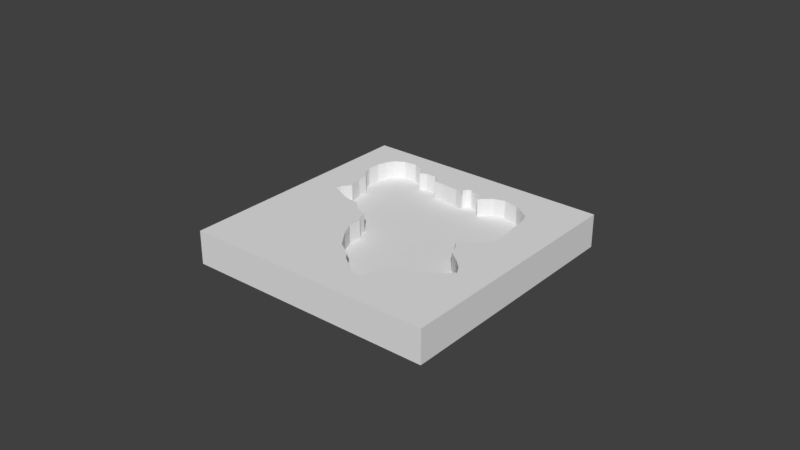 # Source: kittens.blend  (saved by Blender 2.79.0; exported with 4.5.12 LTS)
import bpy
from mathutils import Matrix  # noqa: F401  (used for matrix-valued properties, if any)

bpy.ops.wm.read_factory_settings(use_empty=True)
scene = bpy.context.scene
scene.name = 'Scene'

# ---- collections
col_collection_1 = bpy.data.collections.new('Collection 1'); scene.collection.children.link(col_collection_1)
col_collection_1.hide_render = True
col_collection_1.hide_viewport = True
col_collection_11 = bpy.data.collections.new('Collection 11'); scene.collection.children.link(col_collection_11)

# ---- materials (node trees are filled in below, after node groups)
mat_1 = bpy.data.materials.new('1')
mat_1.alpha_threshold = 0.0
mat_1.roughness = 0.5
mat_2 = bpy.data.materials.new('2')
mat_2.alpha_threshold = 0.0
mat_2.roughness = 0.5

# ---- material node trees
mat_1.use_nodes = True; mat_1.node_tree.nodes.clear()
_N = mat_1.node_tree.nodes; _L = mat_1.node_tree.links
n0 = _N.new('ShaderNodeOutputMaterial'); n0.name = 'Material Output'; n0.location = (300, 300)
n1 = _N.new('ShaderNodeBsdfDiffuse'); n1.name = 'Diffuse BSDF'; n1.location = (10, 300)
_L.new(n1.outputs[0], n0.inputs[0])
n0.is_active_output = True
mat_2.use_nodes = True; mat_2.node_tree.nodes.clear()
_N = mat_2.node_tree.nodes; _L = mat_2.node_tree.links
n0 = _N.new('ShaderNodeOutputMaterial'); n0.name = 'Material Output'; n0.location = (300, 300)
n1 = _N.new('ShaderNodeBsdfDiffuse'); n1.name = 'Diffuse BSDF'; n1.location = (10, 300)
_L.new(n1.outputs[0], n0.inputs[0])
n0.is_active_output = True

# ---- world
world_world = bpy.data.worlds.new('World'); scene.world = world_world
world_world.color = (0.05088, 0.05088, 0.05088)
world_world.use_sun_shadow = False
world_world.sun_shadow_jitter_overblur = 0.0
world_world.cycles.sampling_method = 'MANUAL'

# ---- meshes
me_cube_000 = bpy.data.meshes.new('Cube.000')
me_cube_000.from_pydata([(-3.123, 4.849, 0.2403), (-3.687, 4.8, 0.2403), (-4.287, 4.236, 0.2403), (-4.094, 4.539, 0.2403), (-2.599, 4.635, 0.2403), (-2.406, 4.256, 0.2403), (-2.117, 4.408, 0.2403), (-1.669, 4.422, 0.2403), (-1.428, 4.284, 0.2403), (-1.387, 4.015, 0.2403), (-0.9255, 4.008, 0.2403), (-0.1403, 3.926, 0.2403), (0.1834, 3.829, 0.2403), (0.1352, 4.043, 0.2403), (0.2247, 4.27, 0.2403), (0.4038, 4.304, 0.2403), (0.9892, 4.091, 0.2403), (1.106, 3.905, 0.2403), (1.134, 3.74, 0.2403), (1.258, 3.912, 0.2403), (1.637, 4.208, 0.2403), (2.112, 4.36, 0.2403), (2.787, 4.236, 0.2403), (3.572, 3.726, 0.2403), (3.751, 3.161, 0.2403), (3.799, 2.541, 0.2403), (3.779, 2.445, 0.2403), (3.889, 2.025, 0.2403), (3.868, 1.295, 0.2403), (3.634, 0.8883, 0.2403), (3.255, 0.4062, 0.2403), (2.704, 0.1238, 0.2403), (2.98, -0.1931, 0.2403), (3.131, -0.6476, 0.2403), (3.627, -1.02, 0.2403), (4.047, -1.426, 0.2403), (4.254, -1.784, 0.2403), (3.985, -2.073, 0.2403), (3.434, -2.445, 0.2403), (2.849, -2.769, 0.2403), (2.47, -2.9, 0.2403), (1.94, -3.21, 0.2403), (1.823, -3.761, 0.2403), (1.65, -4.367, 0.2403), (1.161, -4.188, 0.2403), (0.3074, -3.568, 0.2403), (0.09385, -3.279, 0.2403), (-0.5605, -2.852, 0.2403), (-1.118, -2.066, 0.2403), (-1.38, -1.495, 0.2403), (-1.38, -0.8749, 0.2403), (-1.538, -0.7165, 0.2403), (-1.628, -0.3239, 0.2403), (-2.193, -0.1173, 0.2403), (-2.572, 0.2546, 0.2403), (-3.253, 0.3511, 0.2403), (-3.963, 0.6679, 0.2403), (-4.231, 0.7918, 0.2403), (-4.176, 1.019, 0.2403), (-3.88, 1.432, 0.2403), (-4.032, 2.059, 0.2403), (-4.032, 2.5, 0.2403), (-4.349, 2.886, 0.2403), (-4.468, 3.224, 0.2403), (-4.44, 3.814, 0.2403), (-8.478, -8.478, 7.028), (-8.478, -8.478, -3.51), (-8.478, 8.478, 7.028), (-8.478, 8.478, -3.51), (8.478, -8.478, 7.028), (8.478, -8.478, -3.51), (8.478, 8.478, 7.028), (8.478, 8.478, -3.51), (3.434, -2.445, -3.51), (3.985, -2.073, -3.51), (4.047, -1.426, -3.51), (-0.5605, -2.852, -3.51), (0.09385, -3.279, -3.51), (2.849, -2.769, -3.51), (-1.118, -2.066, -3.51), (3.627, -1.02, -3.51), (3.131, -0.6476, -3.51), (1.94, -3.21, -3.51), (1.65, -4.367, -3.51), (0.3074, -3.568, -3.51), (1.823, -3.761, -3.51), (2.47, -2.9, -3.51), (-1.38, -1.495, -3.51), (1.161, -4.188, -3.51), (-1.538, -0.7165, -3.51), (4.254, -1.784, -3.51), (-1.38, -0.8749, -3.51), (3.889, 2.025, -3.51), (3.779, 2.445, -3.51), (3.868, 1.295, -3.51), (3.634, 0.8883, -3.51), (3.255, 0.4062, -3.51), (2.704, 0.1238, -3.51), (2.98, -0.1931, -3.51), (-1.628, -0.3239, -3.51), (-2.572, 0.2546, -3.51), (-2.193, -0.1173, -3.51), (-3.253, 0.3511, -3.51), (-4.176, 1.019, -3.51), (-4.032, 2.059, -3.51), (-3.963, 0.6679, -3.51), (-3.88, 1.432, -3.51), (-4.032, 2.5, -3.51), (-4.231, 0.7918, -3.51), (3.799, 2.541, -3.51), (3.751, 3.161, -3.51), (2.787, 4.236, -3.51), (3.572, 3.726, -3.51), (1.637, 4.208, -3.51), (1.134, 3.74, -3.51), (1.258, 3.912, -3.51), (1.106, 3.905, -3.51), (0.9892, 4.091, -3.51), (0.1352, 4.043, -3.51), (0.1834, 3.829, -3.51), (0.2247, 4.27, -3.51), (-0.1403, 3.926, -3.51), (-0.9255, 4.008, -3.51), (-1.387, 4.015, -3.51), (-4.349, 2.886, -3.51), (-4.468, 3.224, -3.51), (-4.44, 3.814, -3.51), (-4.287, 4.236, -3.51), (-1.428, 4.284, -3.51), (2.112, 4.36, -3.51), (0.4038, 4.304, -3.51), (-2.117, 4.408, -3.51), (-1.669, 4.422, -3.51), (-2.406, 4.256, -3.51), (-4.094, 4.539, -3.51), (-2.599, 4.635, -3.51), (-3.687, 4.8, -3.51), (-3.123, 4.849, -3.51)], [], [(0, 4, 5, 6, 7, 8, 9, 10, 11, 12, 13, 14, 15, 16, 17, 18, 19, 20, 21, 22, 23, 24, 25, 26, 27, 28, 29, 30, 31, 32, 33, 34, 35, 36, 37, 38, 39, 40, 41, 42, 43, 44, 45, 46, 47, 48, 49, 50, 51, 52, 53, 54, 55, 56, 57, 58, 59, 60, 61, 62, 63, 64, 2, 3, 1), (65, 67, 68, 66), (67, 71, 72, 68), (71, 69, 70, 72), (69, 65, 66, 70), (67, 65, 69, 71), (72, 70, 90, 75, 80, 81, 98, 97, 96, 95, 94, 92, 93, 109, 110, 112, 111, 129, 113, 115, 114, 116, 117, 130, 120, 118, 119, 121, 122, 123, 128, 132, 131, 133, 135, 137, 136, 134, 127, 126, 125, 68), (75, 90, 36, 35), (80, 75, 35, 34), (111, 112, 23, 22), (131, 132, 7, 6), (97, 98, 32, 31), (137, 135, 4, 0), (112, 110, 24, 23), (108, 103, 58, 57), (74, 73, 38, 37), (95, 96, 30, 29), (129, 111, 22, 21), (83, 88, 44, 43), (133, 131, 6, 5), (110, 109, 25, 24), (77, 76, 47, 46), (136, 137, 0, 1), (92, 94, 28, 27), (101, 100, 54, 53), (81, 80, 34, 33), (126, 127, 2, 64), (118, 120, 14, 13), (125, 126, 64, 63), (134, 136, 1, 3), (85, 83, 43, 42), (70, 66, 68, 125, 124, 107, 104, 106, 103, 108, 105, 102, 100, 101, 99, 89, 91, 87, 79, 76, 77, 84, 88, 83, 85, 82, 86, 78, 73, 74, 90), (84, 77, 46, 45), (123, 122, 10, 9), (73, 78, 39, 38), (94, 95, 29, 28), (82, 85, 42, 41), (90, 74, 37, 36), (99, 101, 53, 52), (120, 130, 15, 14), (104, 107, 61, 60), (96, 97, 31, 30), (113, 129, 21, 20), (122, 121, 11, 10), (117, 116, 17, 16), (102, 105, 56, 55), (87, 91, 50, 49), (79, 87, 49, 48), (89, 99, 52, 51), (109, 93, 26, 25), (116, 114, 18, 17), (132, 128, 8, 7), (86, 82, 41, 40), (105, 108, 57, 56), (93, 92, 27, 26), (88, 84, 45, 44), (91, 89, 51, 50), (135, 133, 5, 4), (119, 118, 13, 12), (98, 81, 33, 32), (106, 104, 60, 59), (76, 79, 48, 47), (128, 123, 9, 8), (100, 102, 55, 54), (114, 115, 19, 18), (107, 124, 62, 61), (115, 113, 20, 19), (127, 134, 3, 2), (103, 106, 59, 58), (124, 125, 63, 62), (121, 119, 12, 11), (78, 86, 40, 39), (130, 117, 16, 15)])
me_cube_000.use_remesh_preserve_volume = False
me_cube_000.use_remesh_preserve_attributes = False
me_cube_000.use_mirror_vertex_groups = False
me_cube_000.update()
me_cube_001 = bpy.data.meshes.new('Cube.001')
me_cube_001.from_pydata([(-8.692, -8.692, -5.63), (-8.692, -8.692, 5.63), (-8.692, 8.692, -5.63), (-8.692, 8.692, 5.63), (8.692, -8.692, -5.63), (8.692, -8.692, 5.63), (8.692, 8.692, -5.63), (8.692, 8.692, 5.63)], [], [(0, 1, 3, 2), (2, 3, 7, 6), (6, 7, 5, 4), (4, 5, 1, 0), (2, 6, 4, 0), (7, 3, 1, 5)])
me_cube_001.use_remesh_preserve_volume = False
me_cube_001.use_remesh_preserve_attributes = False
me_cube_001.use_mirror_vertex_groups = False
me_cube_001.update()
me_cube_005 = bpy.data.meshes.new('Cube.005')
me_cube_005.from_pydata([(-3.123, 4.849, -0.05124), (-3.687, 4.8, -0.05124), (-4.287, 4.236, -0.05124), (-4.094, 4.539, -0.05124), (-2.599, 4.635, -0.05124), (-2.406, 4.256, -0.05124), (-2.117, 4.408, -0.05124), (-1.669, 4.422, -0.05124), (-1.428, 4.284, -0.05124), (-1.387, 4.015, -0.05124), (-0.9255, 4.008, -0.05124), (-0.1403, 3.926, -0.05124), (0.1834, 3.829, -0.05124), (0.1352, 4.043, -0.05124), (0.2247, 4.27, -0.05124), (0.4038, 4.304, -0.05124), (0.9892, 4.091, -0.05124), (1.106, 3.905, -0.05124), (1.134, 3.74, -0.05124), (1.258, 3.912, -0.05124), (1.637, 4.208, -0.05124), (2.112, 4.36, -0.05124), (2.787, 4.236, -0.05124), (3.572, 3.726, -0.05124), (3.751, 3.161, -0.05124), (3.799, 2.541, -0.05124), (3.779, 2.445, -0.05124), (3.889, 2.025, -0.05124), (3.868, 1.295, -0.05124), (3.634, 0.8883, -0.05124), (3.255, 0.4062, -0.05124), (2.704, 0.1238, -0.05124), (2.98, -0.1931, -0.05124), (3.131, -0.6476, -0.05124), (3.627, -1.02, -0.05124), (4.047, -1.426, -0.05124), (4.254, -1.784, -0.05124), (3.985, -2.073, -0.05124), (3.434, -2.445, -0.05124), (2.849, -2.769, -0.05124), (2.47, -2.9, -0.05124), (1.94, -3.21, -0.05124), (1.823, -3.761, -0.05124), (1.65, -4.367, -0.05124), (1.161, -4.188, -0.05124), (0.3074, -3.568, -0.05124), (0.09385, -3.279, -0.05124), (-0.5605, -2.852, -0.05124), (-1.118, -2.066, -0.05124), (-1.38, -1.495, -0.05124), (-1.38, -0.8749, -0.05124), (-1.538, -0.7165, -0.05124), (-1.628, -0.3239, -0.05124), (-2.193, -0.1173, -0.05124), (-2.572, 0.2546, -0.05124), (-3.253, 0.3511, -0.05124), (-3.963, 0.6679, -0.05124), (-4.231, 0.7918, -0.05124), (-4.176, 1.019, -0.05124), (-3.88, 1.432, -0.05124), (-4.032, 2.059, -0.05124), (-4.032, 2.5, -0.05124), (-4.349, 2.886, -0.05124), (-4.468, 3.224, -0.05124), (-4.44, 3.814, -0.05124), (-5.645, -5.645, -0.7486), (-5.645, -5.645, 0.7486), (-5.645, 5.645, -0.7486), (-5.645, 5.645, 0.7486), (5.645, -5.645, -0.7486), (5.645, -5.645, 0.7486), (5.645, 5.645, -0.7486), (5.645, 5.645, 0.7486), (3.434, -2.445, 0.7486), (3.985, -2.073, 0.7486), (4.047, -1.426, 0.7486), (-0.5605, -2.852, 0.7486), (0.09385, -3.279, 0.7486), (2.849, -2.769, 0.7486), (-1.118, -2.066, 0.7486), (3.627, -1.02, 0.7486), (3.131, -0.6476, 0.7486), (1.94, -3.21, 0.7486), (1.65, -4.367, 0.7486), (0.3074, -3.568, 0.7486), (1.823, -3.761, 0.7486), (2.47, -2.9, 0.7486), (-1.38, -1.495, 0.7486), (1.161, -4.188, 0.7486), (-1.538, -0.7165, 0.7486), (4.254, -1.784, 0.7486), (-1.38, -0.8749, 0.7486), (3.889, 2.025, 0.7486), (3.779, 2.445, 0.7486), (3.868, 1.295, 0.7486), (3.634, 0.8883, 0.7486), (3.255, 0.4062, 0.7486), (2.704, 0.1238, 0.7486), (2.98, -0.1931, 0.7486), (-1.628, -0.3239, 0.7486), (-2.572, 0.2546, 0.7486), (-2.193, -0.1173, 0.7486), (-3.253, 0.3511, 0.7486), (-4.176, 1.019, 0.7486), (-4.032, 2.059, 0.7486), (-3.963, 0.6679, 0.7486), (-3.88, 1.432, 0.7486), (-4.032, 2.5, 0.7486), (-4.231, 0.7918, 0.7486), (3.799, 2.541, 0.7486), (3.751, 3.161, 0.7486), (2.787, 4.236, 0.7486), (3.572, 3.726, 0.7486), (1.637, 4.208, 0.7486), (1.134, 3.74, 0.7486), (1.258, 3.912, 0.7486), (1.106, 3.905, 0.7486), (0.9892, 4.091, 0.7486), (0.1352, 4.043, 0.7486), (0.1834, 3.829, 0.7486), (0.2247, 4.27, 0.7486), (-0.1403, 3.926, 0.7486), (-0.9255, 4.008, 0.7486), (-1.387, 4.015, 0.7486), (-4.349, 2.886, 0.7486), (-4.468, 3.224, 0.7486), (-4.44, 3.814, 0.7486), (-4.287, 4.236, 0.7486), (-1.428, 4.284, 0.7486), (2.112, 4.36, 0.7486), (0.4038, 4.304, 0.7486), (-2.117, 4.408, 0.7486), (-1.669, 4.422, 0.7486), (-2.406, 4.256, 0.7486), (-4.094, 4.539, 0.7486), (-2.599, 4.635, 0.7486), (-3.687, 4.8, 0.7486), (-3.123, 4.849, 0.7486)], [], [(0, 1, 3, 2, 64, 63, 62, 61, 60, 59, 58, 57, 56, 55, 54, 53, 52, 51, 50, 49, 48, 47, 46, 45, 44, 43, 42, 41, 40, 39, 38, 37, 36, 35, 34, 33, 32, 31, 30, 29, 28, 27, 26, 25, 24, 23, 22, 21, 20, 19, 18, 17, 16, 15, 14, 13, 12, 11, 10, 9, 8, 7, 6, 5, 4), (65, 66, 68, 67), (67, 68, 72, 71), (71, 72, 70, 69), (69, 70, 66, 65), (67, 71, 69, 65), (72, 68, 125, 126, 127, 134, 136, 137, 135, 133, 131, 132, 128, 123, 122, 121, 119, 118, 120, 130, 117, 116, 114, 115, 113, 129, 111, 112, 110, 109, 93, 92, 94, 95, 96, 97, 98, 81, 80, 75, 90, 70), (75, 35, 36, 90), (80, 34, 35, 75), (111, 22, 23, 112), (131, 6, 7, 132), (97, 31, 32, 98), (137, 0, 4, 135), (112, 23, 24, 110), (108, 57, 58, 103), (74, 37, 38, 73), (95, 29, 30, 96), (129, 21, 22, 111), (83, 43, 44, 88), (133, 5, 6, 131), (110, 24, 25, 109), (77, 46, 47, 76), (136, 1, 0, 137), (92, 27, 28, 94), (101, 53, 54, 100), (81, 33, 34, 80), (126, 64, 2, 127), (118, 13, 14, 120), (125, 63, 64, 126), (134, 3, 1, 136), (85, 42, 43, 83), (70, 90, 74, 73, 78, 86, 82, 85, 83, 88, 84, 77, 76, 79, 87, 91, 89, 99, 101, 100, 102, 105, 108, 103, 106, 104, 107, 124, 125, 68, 66), (84, 45, 46, 77), (123, 9, 10, 122), (73, 38, 39, 78), (94, 28, 29, 95), (82, 41, 42, 85), (90, 36, 37, 74), (99, 52, 53, 101), (120, 14, 15, 130), (104, 60, 61, 107), (96, 30, 31, 97), (113, 20, 21, 129), (122, 10, 11, 121), (117, 16, 17, 116), (102, 55, 56, 105), (87, 49, 50, 91), (79, 48, 49, 87), (89, 51, 52, 99), (109, 25, 26, 93), (116, 17, 18, 114), (132, 7, 8, 128), (86, 40, 41, 82), (105, 56, 57, 108), (93, 26, 27, 92), (88, 44, 45, 84), (91, 50, 51, 89), (135, 4, 5, 133), (119, 12, 13, 118), (98, 32, 33, 81), (106, 59, 60, 104), (76, 47, 48, 79), (128, 8, 9, 123), (100, 54, 55, 102), (114, 18, 19, 115), (107, 61, 62, 124), (115, 19, 20, 113), (127, 2, 3, 134), (103, 58, 59, 106), (124, 62, 63, 125), (121, 11, 12, 119), (78, 39, 40, 86), (130, 15, 16, 117)])
me_cube_005.polygons.foreach_set('material_index', [1, 0, 0, 0, 0, 0, 0, 0, 0, 0, 0, 0, 0, 0, 0, 0, 0, 0, 0, 0, 0, 0, 0, 0, 0, 0, 0, 0, 0, 0, 0, 0, 0, 0, 0, 0, 0, 0, 0, 0, 0, 0, 0, 0, 0, 0, 0, 0, 0, 0, 0, 0, 0, 0, 0, 0, 0, 0, 0, 0, 0, 0, 0, 0, 0, 0, 0, 0, 0, 0, 0, 0, 0])
me_cube_005.materials.append(mat_1)
me_cube_005.materials.append(mat_2)
me_cube_005.use_remesh_preserve_volume = False
me_cube_005.use_remesh_preserve_attributes = False
me_cube_005.use_mirror_vertex_groups = False
me_cube_005.update()

# ---- objects
ob_block34 = bpy.data.objects.new('block34', me_cube_000)
ob_block_001 = bpy.data.objects.new('block.001', me_cube_001)
ob_visual_001 = bpy.data.objects.new('visual.001', me_cube_005)

# ---- transforms, parenting, visibility, modifiers, constraints
ob_block34.location = (-0.007547, 0.0, 3.349)
ob_block34.lineart.crease_threshold = 0.0
ob_block_001.location = (-0.01283, 0.1746, -5.63)
ob_block_001.lineart.crease_threshold = 0.0
ob_visual_001.location = (-0.007547, 0.0, 0.05858)
ob_visual_001.lineart.crease_threshold = 0.0

# ---- collection membership
col_collection_1.objects.link(ob_block34)
col_collection_1.objects.link(ob_block_001)
col_collection_11.objects.link(ob_visual_001)

# ---- scene / render settings (as saved in the file)
scene.frame_start = 1; scene.frame_end = 250; scene.frame_set(1)
scene.render.engine = 'CYCLES'
scene.render.resolution_percentage = 50
scene.render.dither_intensity = 0.0
scene.cycles.use_denoising = False
scene.cycles.samples = 128
scene.cycles.sampling_pattern = 'TABULATED_SOBOL'
scene.cycles.use_adaptive_sampling = False
scene.cycles.use_light_tree = False
scene.cycles.blur_glossy = 0.0
scene.cycles.sample_clamp_indirect = 0.0
scene.view_settings.view_transform = 'Standard'
bpy.context.view_layer.update()

# ---- added for rendering (the .blend has no active camera and no usable light): camera, sun
cam_auto = bpy.data.cameras.new('AutoCamera')
cam_auto.lens = 50.0
cam_auto.sensor_width = 36.0
cam_auto.clip_end = 1000.0
ob_auto_camera = bpy.data.objects.new('AutoCamera', cam_auto)
scene.collection.objects.link(ob_auto_camera)
ob_auto_camera.location = (25.5851, -30.7021, 21.167)
ob_auto_camera.rotation_euler = (1.09748, -7.21219e-08, 0.694738)
scene.camera = ob_auto_camera
light_auto_sun = bpy.data.lights.new('AutoSun', 'SUN')
light_auto_sun.energy = 3.0
light_auto_sun.angle = 0.0523599
ob_auto_sun = bpy.data.objects.new('AutoSun', light_auto_sun)
scene.collection.objects.link(ob_auto_sun)
ob_auto_sun.rotation_euler = (0.872665, 0.174533, 0.523599)
bpy.context.view_layer.update()
